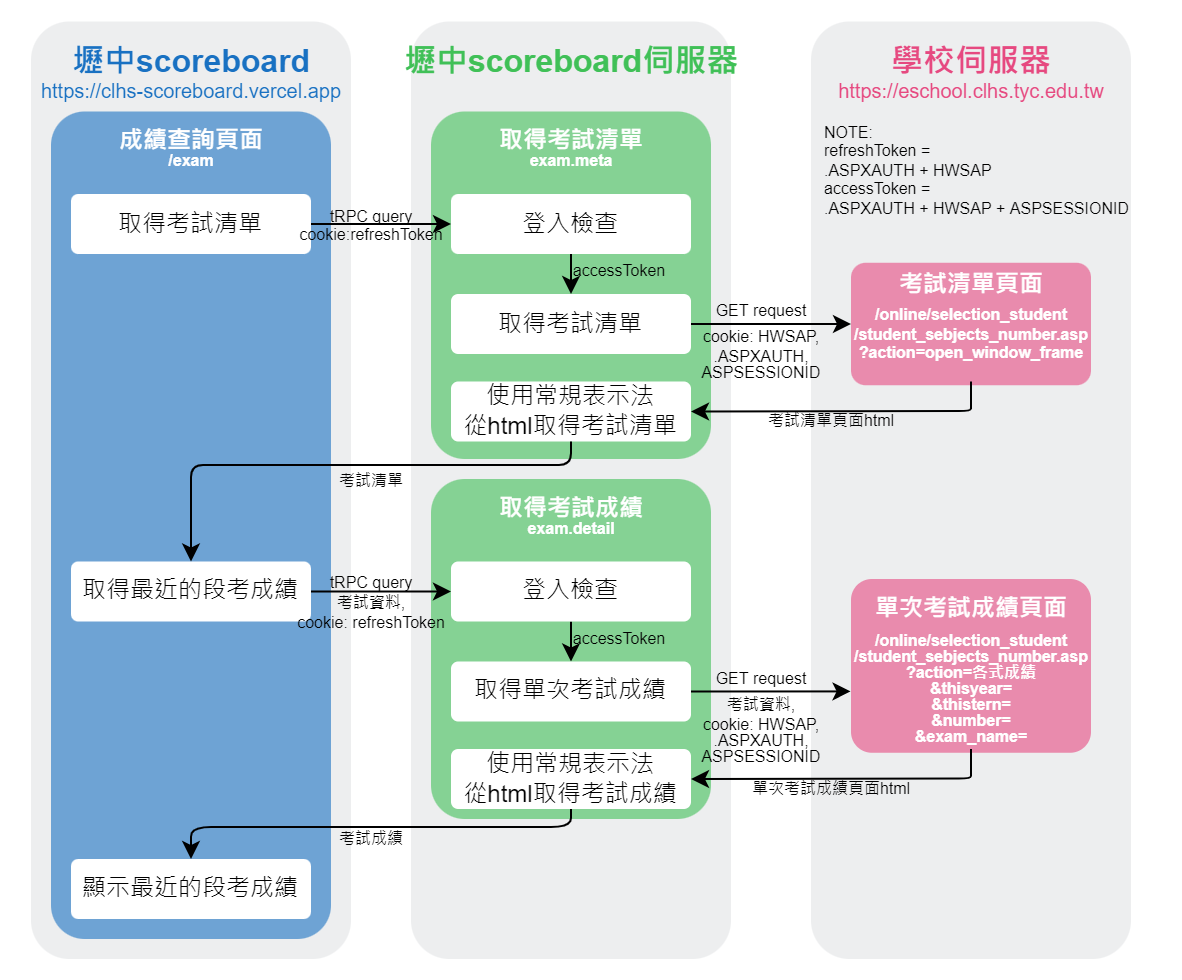

The diagram above was exported from draw.io. Its source (the exported page's mxGraphModel, read from the mxfile embedded in the PNG):
<mxGraphModel dx="466" dy="331" grid="1" gridSize="10" guides="1" tooltips="1" connect="1" arrows="1" fold="1" page="1" pageScale="2" pageWidth="827" pageHeight="1169" background="#FFFFFF" math="0" shadow="0">
  <root>
    <mxCell id="0" />
    <mxCell id="1" parent="0" />
    <mxCell id="83" value="" style="rounded=1;whiteSpace=wrap;html=1;fontColor=#000000;fillColor=#edeeef;strokeColor=none;arcSize=12;comic=0;backgroundOutline=0;shadow=0;sketch=0;" parent="1" vertex="1">
      <mxGeometry x="405" y="11.25" width="160" height="468.75" as="geometry" />
    </mxCell>
    <mxCell id="82" value="" style="rounded=1;whiteSpace=wrap;html=1;fontColor=#000000;fillColor=#edeeef;strokeColor=none;arcSize=12;comic=0;backgroundOutline=0;shadow=0;sketch=0;" parent="1" vertex="1">
      <mxGeometry x="15" y="11.25" width="160" height="468.75" as="geometry" />
    </mxCell>
    <mxCell id="147" value="" style="rounded=1;whiteSpace=wrap;html=1;fillColor=#1971C2;strokeColor=none;fontColor=#000000;arcSize=12;comic=0;backgroundOutline=0;shadow=0;sketch=0;glass=0;opacity=60;" parent="1" vertex="1">
      <mxGeometry x="25" y="56.25" width="140" height="413.75" as="geometry" />
    </mxCell>
    <mxCell id="81" value="" style="rounded=1;whiteSpace=wrap;html=1;fontColor=#000000;fillColor=#edeeef;strokeColor=none;arcSize=12;comic=0;backgroundOutline=0;shadow=0;sketch=0;" parent="1" vertex="1">
      <mxGeometry x="205" y="11.25" width="160" height="468.75" as="geometry" />
    </mxCell>
    <mxCell id="3" value="壢中scoreboard" style="text;html=1;align=center;verticalAlign=middle;resizable=0;points=[];autosize=1;strokeColor=none;fillColor=none;fontColor=#1971c2;fontStyle=1;fontSize=16;arcSize=12;comic=0;backgroundOutline=0;shadow=0;sketch=0;" parent="1" vertex="1">
      <mxGeometry x="30" y="21.25" width="130" height="20" as="geometry" />
    </mxCell>
    <mxCell id="5" value="壢中scoreboard伺服器" style="text;html=1;align=center;verticalAlign=middle;resizable=0;points=[];autosize=1;strokeColor=none;fillColor=none;fontColor=#40c057;fontStyle=1;fontSize=16;arcSize=12;comic=0;backgroundOutline=0;shadow=0;sketch=0;" parent="1" vertex="1">
      <mxGeometry x="195" y="21.25" width="180" height="20" as="geometry" />
    </mxCell>
    <mxCell id="7" value="學校伺服器" style="text;html=1;align=center;verticalAlign=middle;resizable=0;points=[];autosize=1;strokeColor=none;fillColor=none;fontColor=#e64980;fontStyle=1;fontSize=16;arcSize=12;comic=0;backgroundOutline=0;shadow=0;sketch=0;" parent="1" vertex="1">
      <mxGeometry x="435" y="21.25" width="100" height="20" as="geometry" />
    </mxCell>
    <mxCell id="9" value="" style="rounded=1;whiteSpace=wrap;html=1;fillColor=#40C057;strokeColor=none;fontColor=#000000;arcSize=12;comic=0;backgroundOutline=0;shadow=0;sketch=0;glass=0;opacity=60;" parent="1" vertex="1">
      <mxGeometry x="215" y="56.25" width="140" height="173.75" as="geometry" />
    </mxCell>
    <mxCell id="11" value="" style="endArrow=classic;html=1;exitX=1;exitY=0.5;exitDx=0;exitDy=0;entryX=0;entryY=0.5;entryDx=0;entryDy=0;fontColor=#000000;strokeColor=#000000;arcSize=12;comic=0;backgroundOutline=0;shadow=0;sketch=0;" parent="1" edge="1">
      <mxGeometry width="50" height="50" relative="1" as="geometry">
        <mxPoint x="155" y="112.5" as="sourcePoint" />
        <mxPoint x="225" y="112.5" as="targetPoint" />
      </mxGeometry>
    </mxCell>
    <mxCell id="441" style="edgeStyle=none;html=1;exitX=0.5;exitY=1;exitDx=0;exitDy=0;entryX=0.5;entryY=0;entryDx=0;entryDy=0;strokeColor=#000000;" parent="1" source="16" target="21" edge="1">
      <mxGeometry relative="1" as="geometry" />
    </mxCell>
    <mxCell id="16" value="登入檢查" style="rounded=1;whiteSpace=wrap;html=1;fontColor=#000000;fillColor=#FFFFFF;strokeColor=none;arcSize=12;comic=0;backgroundOutline=0;shadow=0;sketch=0;" parent="1" vertex="1">
      <mxGeometry x="225" y="97.5" width="120" height="30" as="geometry" />
    </mxCell>
    <mxCell id="446" style="edgeStyle=none;html=1;entryX=0;entryY=0.5;entryDx=0;entryDy=0;fontSize=8;fontColor=#000000;strokeColor=#000000;" parent="1" source="21" target="244" edge="1">
      <mxGeometry relative="1" as="geometry" />
    </mxCell>
    <mxCell id="21" value="取得考試清單" style="rounded=1;whiteSpace=wrap;html=1;fontColor=#000000;fillColor=#FFFFFF;strokeColor=none;arcSize=12;comic=0;backgroundOutline=0;shadow=0;sketch=0;" parent="1" vertex="1">
      <mxGeometry x="225" y="147.5" width="120" height="30" as="geometry" />
    </mxCell>
    <mxCell id="23" value="&lt;font style=&quot;font-size: 8px&quot;&gt;tRPC query&lt;/font&gt;" style="text;html=1;align=center;verticalAlign=middle;resizable=0;points=[];autosize=1;strokeColor=none;fillColor=none;fontColor=#000000;arcSize=12;comic=0;backgroundOutline=0;shadow=0;sketch=0;" parent="1" vertex="1">
      <mxGeometry x="155" y="97.5" width="60" height="20" as="geometry" />
    </mxCell>
    <mxCell id="34" value="&lt;font style=&quot;font-size: 8px&quot;&gt;GET request&lt;/font&gt;" style="text;html=1;align=center;verticalAlign=middle;resizable=0;points=[];autosize=1;strokeColor=none;fillColor=none;fontColor=#000000;arcSize=12;comic=0;backgroundOutline=0;shadow=0;sketch=0;" parent="1" vertex="1">
      <mxGeometry x="350" y="145" width="60" height="20" as="geometry" />
    </mxCell>
    <mxCell id="38" value="&lt;font style=&quot;font-size: 8px&quot;&gt;考試清單&lt;/font&gt;" style="text;html=1;align=center;verticalAlign=middle;resizable=0;points=[];autosize=1;strokeColor=none;fillColor=none;fontSize=10;fontColor=#000000;arcSize=12;comic=0;backgroundOutline=0;shadow=0;sketch=0;" parent="1" vertex="1">
      <mxGeometry x="160" y="230" width="50" height="20" as="geometry" />
    </mxCell>
    <mxCell id="84" value="取得考試清單" style="text;html=1;align=center;verticalAlign=middle;resizable=0;points=[];autosize=1;strokeColor=none;fillColor=none;fontColor=#FFFFFF;fontStyle=1;arcSize=12;comic=0;backgroundOutline=0;shadow=0;sketch=0;" parent="1" vertex="1">
      <mxGeometry x="240" y="61.25" width="90" height="20" as="geometry" />
    </mxCell>
    <mxCell id="148" value="成績查詢頁面" style="text;html=1;align=center;verticalAlign=middle;resizable=0;points=[];autosize=1;strokeColor=none;fillColor=none;fontColor=#FFFFFF;fontStyle=1;arcSize=12;comic=0;backgroundOutline=0;shadow=0;sketch=0;" parent="1" vertex="1">
      <mxGeometry x="50" y="61.25" width="90" height="20" as="geometry" />
    </mxCell>
    <mxCell id="206" value="取得考試清單" style="rounded=1;whiteSpace=wrap;html=1;fontColor=#000000;fillColor=#FFFFFF;strokeColor=none;arcSize=12;comic=0;backgroundOutline=0;shadow=0;sketch=0;" parent="1" vertex="1">
      <mxGeometry x="35" y="97.5" width="120" height="30" as="geometry" />
    </mxCell>
    <mxCell id="207" value="&lt;font color=&quot;#1971c2&quot; style=&quot;font-size: 10px&quot;&gt;https://clhs-scoreboard.vercel.app&lt;/font&gt;" style="text;html=1;align=center;verticalAlign=middle;resizable=0;points=[];autosize=1;strokeColor=none;fillColor=none;" parent="1" vertex="1">
      <mxGeometry x="10" y="36.25" width="170" height="20" as="geometry" />
    </mxCell>
    <mxCell id="210" value="&lt;font style=&quot;font-size: 10px&quot;&gt;&lt;font style=&quot;font-size: 10px&quot; color=&quot;#e64980&quot;&gt;https://&lt;/font&gt;&lt;font color=&quot;#e64980&quot; style=&quot;font-size: 10px&quot;&gt;eschool.clhs.tyc.edu.tw&lt;/font&gt;&lt;/font&gt;" style="text;html=1;align=center;verticalAlign=middle;resizable=0;points=[];autosize=1;strokeColor=none;fillColor=none;" parent="1" vertex="1">
      <mxGeometry x="410" y="36.25" width="150" height="20" as="geometry" />
    </mxCell>
    <mxCell id="213" value="&lt;span style=&quot;font-weight: 700&quot;&gt;/exam&lt;/span&gt;" style="text;html=1;align=center;verticalAlign=middle;resizable=0;points=[];autosize=1;strokeColor=none;fillColor=none;fontSize=8;fontColor=#FFFFFF;" parent="1" vertex="1">
      <mxGeometry x="75" y="71.25" width="40" height="20" as="geometry" />
    </mxCell>
    <mxCell id="244" value="" style="rounded=1;whiteSpace=wrap;html=1;fontColor=#FFFFFF;fillColor=#E64980;strokeColor=none;arcSize=12;comic=0;backgroundOutline=0;shadow=0;sketch=0;opacity=60;fontStyle=1" parent="1" vertex="1">
      <mxGeometry x="425" y="131.88" width="120" height="61.25" as="geometry" />
    </mxCell>
    <mxCell id="245" value="&lt;span style=&quot;font-size: 12px ; font-weight: 700&quot;&gt;考試清單頁面&lt;br&gt;&lt;/span&gt;" style="text;html=1;align=center;verticalAlign=middle;resizable=0;points=[];autosize=1;strokeColor=none;fillColor=none;fontSize=10;fontColor=#FFFFFF;" parent="1" vertex="1">
      <mxGeometry x="440" y="133.13" width="90" height="20" as="geometry" />
    </mxCell>
    <mxCell id="246" value="&lt;b&gt;/online/selection_student&lt;br&gt;/student_sebjects_number.asp&lt;br&gt;?action=open_window_frame&lt;/b&gt;" style="text;html=1;align=center;verticalAlign=middle;resizable=0;points=[];autosize=1;strokeColor=none;fillColor=none;fontSize=8;fontColor=#FFFFFF;" parent="1" vertex="1">
      <mxGeometry x="420" y="147.5" width="130" height="40" as="geometry" />
    </mxCell>
    <mxCell id="250" value="" style="endArrow=classic;html=1;fontColor=#000000;strokeColor=#000000;arcSize=12;comic=0;backgroundOutline=0;shadow=0;sketch=0;entryX=1;entryY=0.5;entryDx=0;entryDy=0;" parent="1" target="251" edge="1">
      <mxGeometry width="50" height="50" relative="1" as="geometry">
        <mxPoint x="485" y="191.25" as="sourcePoint" />
        <mxPoint x="340" y="201.25" as="targetPoint" />
        <Array as="points">
          <mxPoint x="485" y="201.25" />
          <mxPoint x="485" y="206" />
        </Array>
      </mxGeometry>
    </mxCell>
    <mxCell id="251" value="使用常規表示法&lt;br&gt;從html取得考試清單" style="rounded=1;whiteSpace=wrap;html=1;fontColor=#000000;fillColor=#FFFFFF;strokeColor=none;arcSize=12;comic=0;backgroundOutline=0;shadow=0;sketch=0;" parent="1" vertex="1">
      <mxGeometry x="225" y="191.25" width="120" height="30" as="geometry" />
    </mxCell>
    <mxCell id="252" value="&lt;p style=&quot;line-height: 1&quot;&gt;考試清單頁面html&lt;/p&gt;" style="text;html=1;align=center;verticalAlign=middle;resizable=0;points=[];autosize=1;strokeColor=none;fillColor=none;fontSize=8;fontColor=#000000;" parent="1" vertex="1">
      <mxGeometry x="375" y="196.25" width="80" height="30" as="geometry" />
    </mxCell>
    <mxCell id="255" value="取得最近的段考成績" style="rounded=1;whiteSpace=wrap;html=1;fontColor=#000000;fillColor=#FFFFFF;strokeColor=none;arcSize=12;comic=0;backgroundOutline=0;shadow=0;sketch=0;" parent="1" vertex="1">
      <mxGeometry x="35" y="281.25" width="120" height="30" as="geometry" />
    </mxCell>
    <mxCell id="258" value="" style="endArrow=classic;html=1;fontColor=#000000;strokeColor=#000000;arcSize=12;comic=0;backgroundOutline=0;shadow=0;sketch=0;entryX=0.5;entryY=0;entryDx=0;entryDy=0;" parent="1" target="255" edge="1">
      <mxGeometry width="50" height="50" relative="1" as="geometry">
        <mxPoint x="285" y="221.25" as="sourcePoint" />
        <mxPoint x="160" y="231.25" as="targetPoint" />
        <Array as="points">
          <mxPoint x="285" y="233" />
          <mxPoint x="95" y="233" />
        </Array>
      </mxGeometry>
    </mxCell>
    <mxCell id="273" style="edgeStyle=none;html=1;exitX=0.999;exitY=0.13;exitDx=0;exitDy=0;entryX=0;entryY=0.25;entryDx=0;entryDy=0;fontSize=8;fontColor=#000000;strokeColor=#000000;exitPerimeter=0;" parent="1" edge="1">
      <mxGeometry relative="1" as="geometry">
        <mxPoint x="364.8800000000001" y="331.44999999999993" as="sourcePoint" />
        <Array as="points">
          <mxPoint x="390" y="340" />
          <mxPoint x="390" y="250" />
        </Array>
      </mxGeometry>
    </mxCell>
    <mxCell id="440" value="&lt;span style=&quot;font-weight: 700&quot;&gt;exam.meta&lt;/span&gt;" style="text;html=1;align=center;verticalAlign=middle;resizable=0;points=[];autosize=1;strokeColor=none;fillColor=none;fontSize=8;fontColor=#FFFFFF;" parent="1" vertex="1">
      <mxGeometry x="255" y="71.25" width="60" height="20" as="geometry" />
    </mxCell>
    <mxCell id="444" value="&lt;font color=&quot;#000000&quot; style=&quot;font-size: 8px&quot;&gt;accessToken&lt;/font&gt;" style="text;html=1;align=center;verticalAlign=middle;resizable=0;points=[];autosize=1;strokeColor=none;fillColor=none;" parent="1" vertex="1">
      <mxGeometry x="279" y="125" width="60" height="20" as="geometry" />
    </mxCell>
    <mxCell id="447" value="&lt;div&gt;&lt;span style=&quot;font-size: 8px ; color: rgb(0 , 0 , 0)&quot;&gt;cookie: HWSAP,&lt;/span&gt;&lt;/div&gt;&lt;font color=&quot;#000000&quot; style=&quot;font-size: 8px ; line-height: 1&quot;&gt;&lt;div&gt;&lt;span&gt;.ASPXAUTH,&lt;/span&gt;&lt;/div&gt;&lt;div&gt;&lt;span&gt;ASPSESSIONID&lt;/span&gt;&lt;/div&gt;&lt;/font&gt;" style="text;html=1;align=center;verticalAlign=middle;resizable=0;points=[];autosize=1;strokeColor=none;fillColor=none;" parent="1" vertex="1">
      <mxGeometry x="340" y="156.25" width="80" height="40" as="geometry" />
    </mxCell>
    <mxCell id="448" value="" style="rounded=1;whiteSpace=wrap;html=1;fillColor=#40C057;strokeColor=none;fontColor=#000000;arcSize=12;comic=0;backgroundOutline=0;shadow=0;sketch=0;glass=0;opacity=60;" parent="1" vertex="1">
      <mxGeometry x="215" y="240" width="140" height="170" as="geometry" />
    </mxCell>
    <mxCell id="449" value="" style="endArrow=classic;html=1;exitX=1;exitY=0.5;exitDx=0;exitDy=0;entryX=0;entryY=0.5;entryDx=0;entryDy=0;fontColor=#000000;strokeColor=#000000;arcSize=12;comic=0;backgroundOutline=0;shadow=0;sketch=0;" parent="1" edge="1">
      <mxGeometry width="50" height="50" relative="1" as="geometry">
        <mxPoint x="155" y="296.25" as="sourcePoint" />
        <mxPoint x="225" y="296.25" as="targetPoint" />
      </mxGeometry>
    </mxCell>
    <mxCell id="450" value="&lt;div style=&quot;color: rgb(240 , 240 , 240) ; font-size: 8px&quot;&gt;&lt;font color=&quot;#000000&quot; style=&quot;font-size: 8px&quot;&gt;&lt;span style=&quot;line-height: 1&quot;&gt;考試資料,&lt;/span&gt;&lt;/font&gt;&lt;/div&gt;&lt;div style=&quot;font-size: 8px&quot;&gt;&lt;font style=&quot;font-size: 8px&quot;&gt;cookie: refreshToken&lt;/font&gt;&lt;br&gt;&lt;/div&gt;" style="text;html=1;align=center;verticalAlign=top;resizable=0;points=[];autosize=1;strokeColor=none;fillColor=none;fontSize=10;fontColor=#000000;arcSize=12;comic=0;backgroundOutline=0;shadow=0;sketch=0;" parent="1" vertex="1">
      <mxGeometry x="140" y="291.25" width="90" height="30" as="geometry" />
    </mxCell>
    <mxCell id="451" style="edgeStyle=none;html=1;exitX=0.5;exitY=1;exitDx=0;exitDy=0;entryX=0.5;entryY=0;entryDx=0;entryDy=0;strokeColor=#000000;" parent="1" source="452" target="454" edge="1">
      <mxGeometry relative="1" as="geometry" />
    </mxCell>
    <mxCell id="452" value="登入檢查" style="rounded=1;whiteSpace=wrap;html=1;fontColor=#000000;fillColor=#FFFFFF;strokeColor=none;arcSize=12;comic=0;backgroundOutline=0;shadow=0;sketch=0;" parent="1" vertex="1">
      <mxGeometry x="225" y="281.25" width="120" height="30" as="geometry" />
    </mxCell>
    <mxCell id="473" style="edgeStyle=none;html=1;exitX=1;exitY=0.5;exitDx=0;exitDy=0;entryX=-0.002;entryY=0.647;entryDx=0;entryDy=0;entryPerimeter=0;fontSize=8;fontColor=#000000;strokeColor=#000000;" parent="1" source="454" target="459" edge="1">
      <mxGeometry relative="1" as="geometry" />
    </mxCell>
    <mxCell id="454" value="取得單次考試成績" style="rounded=1;whiteSpace=wrap;html=1;fontColor=#000000;fillColor=#FFFFFF;strokeColor=none;arcSize=12;comic=0;backgroundOutline=0;shadow=0;sketch=0;" parent="1" vertex="1">
      <mxGeometry x="225" y="331.25" width="120" height="30" as="geometry" />
    </mxCell>
    <mxCell id="455" value="&lt;font style=&quot;font-size: 8px&quot;&gt;tRPC query&lt;/font&gt;" style="text;html=1;align=center;verticalAlign=middle;resizable=0;points=[];autosize=1;strokeColor=none;fillColor=none;fontColor=#000000;arcSize=12;comic=0;backgroundOutline=0;shadow=0;sketch=0;" parent="1" vertex="1">
      <mxGeometry x="155" y="281.25" width="60" height="20" as="geometry" />
    </mxCell>
    <mxCell id="456" value="&lt;font style=&quot;font-size: 8px&quot;&gt;GET request&lt;/font&gt;" style="text;html=1;align=center;verticalAlign=middle;resizable=0;points=[];autosize=1;strokeColor=none;fillColor=none;fontColor=#000000;arcSize=12;comic=0;backgroundOutline=0;shadow=0;sketch=0;" parent="1" vertex="1">
      <mxGeometry x="350" y="328.75" width="60" height="20" as="geometry" />
    </mxCell>
    <mxCell id="458" value="取得考試成績" style="text;html=1;align=center;verticalAlign=middle;resizable=0;points=[];autosize=1;strokeColor=none;fillColor=none;fontColor=#FFFFFF;fontStyle=1;arcSize=12;comic=0;backgroundOutline=0;shadow=0;sketch=0;" parent="1" vertex="1">
      <mxGeometry x="240" y="245" width="90" height="20" as="geometry" />
    </mxCell>
    <mxCell id="459" value="" style="rounded=1;whiteSpace=wrap;html=1;fontColor=#FFFFFF;fillColor=#E64980;strokeColor=none;arcSize=12;comic=0;backgroundOutline=0;shadow=0;sketch=0;opacity=60;fontStyle=1" parent="1" vertex="1">
      <mxGeometry x="425" y="290" width="120" height="86.88" as="geometry" />
    </mxCell>
    <mxCell id="460" value="&lt;span style=&quot;font-size: 12px ; font-weight: 700&quot;&gt;單次考試成績頁面&lt;br&gt;&lt;/span&gt;" style="text;html=1;align=center;verticalAlign=middle;resizable=0;points=[];autosize=1;strokeColor=none;fillColor=none;fontSize=10;fontColor=#FFFFFF;" parent="1" vertex="1">
      <mxGeometry x="430" y="295" width="110" height="20" as="geometry" />
    </mxCell>
    <mxCell id="461" value="&lt;div&gt;&lt;b style=&quot;line-height: 1&quot;&gt;/online/selection_student&lt;/b&gt;&lt;/div&gt;&lt;b style=&quot;line-height: 1&quot;&gt;&lt;div&gt;&lt;b style=&quot;line-height: 1&quot;&gt;/student_sebjects_number.asp&lt;/b&gt;&lt;/div&gt;&lt;div&gt;&lt;b style=&quot;line-height: 1&quot;&gt;?action=各式成績&lt;/b&gt;&lt;/div&gt;&lt;div&gt;&lt;b style=&quot;line-height: 1&quot;&gt;&amp;amp;thisyear=&lt;/b&gt;&lt;/div&gt;&lt;div&gt;&lt;b style=&quot;line-height: 1&quot;&gt;&amp;amp;thistern=&lt;/b&gt;&lt;/div&gt;&lt;div&gt;&lt;b style=&quot;line-height: 1&quot;&gt;&amp;amp;number=&lt;/b&gt;&lt;/div&gt;&lt;div&gt;&lt;b style=&quot;line-height: 1&quot;&gt;&amp;amp;exam_name=&lt;/b&gt;&lt;/div&gt;&lt;/b&gt;" style="text;html=1;align=center;verticalAlign=middle;resizable=0;points=[];autosize=1;strokeColor=none;fillColor=none;fontSize=8;fontColor=#FFFFFF;" parent="1" vertex="1">
      <mxGeometry x="420" y="315" width="130" height="60" as="geometry" />
    </mxCell>
    <mxCell id="462" value="" style="endArrow=classic;html=1;fontColor=#000000;strokeColor=#000000;arcSize=12;comic=0;backgroundOutline=0;shadow=0;sketch=0;entryX=1;entryY=0.5;entryDx=0;entryDy=0;" parent="1" target="463" edge="1">
      <mxGeometry width="50" height="50" relative="1" as="geometry">
        <mxPoint x="485" y="375" as="sourcePoint" />
        <mxPoint x="340" y="385" as="targetPoint" />
        <Array as="points">
          <mxPoint x="485" y="385" />
          <mxPoint x="485" y="389.75" />
        </Array>
      </mxGeometry>
    </mxCell>
    <mxCell id="476" style="edgeStyle=none;html=1;exitX=0.5;exitY=1;exitDx=0;exitDy=0;entryX=0.5;entryY=0;entryDx=0;entryDy=0;fontSize=9;strokeColor=#000000;" parent="1" source="463" target="474" edge="1">
      <mxGeometry relative="1" as="geometry">
        <Array as="points">
          <mxPoint x="285" y="414" />
          <mxPoint x="95" y="414" />
        </Array>
      </mxGeometry>
    </mxCell>
    <mxCell id="463" value="使用常規表示法&lt;br&gt;從html取得考試成績" style="rounded=1;whiteSpace=wrap;html=1;fontColor=#000000;fillColor=#FFFFFF;strokeColor=none;arcSize=12;comic=0;backgroundOutline=0;shadow=0;sketch=0;" parent="1" vertex="1">
      <mxGeometry x="225" y="375" width="120" height="30" as="geometry" />
    </mxCell>
    <mxCell id="464" value="&lt;p style=&quot;line-height: 1&quot;&gt;單次考試成績頁面html&lt;/p&gt;" style="text;html=1;align=center;verticalAlign=middle;resizable=0;points=[];autosize=1;strokeColor=none;fillColor=none;fontSize=8;fontColor=#000000;" parent="1" vertex="1">
      <mxGeometry x="370" y="380" width="90" height="30" as="geometry" />
    </mxCell>
    <mxCell id="465" value="&lt;span style=&quot;font-weight: 700&quot;&gt;exam.detail&lt;/span&gt;" style="text;html=1;align=center;verticalAlign=middle;resizable=0;points=[];autosize=1;strokeColor=none;fillColor=none;fontSize=8;fontColor=#FFFFFF;" parent="1" vertex="1">
      <mxGeometry x="255" y="255" width="60" height="20" as="geometry" />
    </mxCell>
    <mxCell id="466" value="&lt;font color=&quot;#000000&quot; style=&quot;font-size: 8px&quot;&gt;accessToken&lt;/font&gt;" style="text;html=1;align=center;verticalAlign=middle;resizable=0;points=[];autosize=1;strokeColor=none;fillColor=none;" parent="1" vertex="1">
      <mxGeometry x="279" y="308.75" width="60" height="20" as="geometry" />
    </mxCell>
    <mxCell id="467" value="&lt;p style=&quot;line-height: 1&quot;&gt;&lt;/p&gt;&lt;div style=&quot;font-size: 8px&quot;&gt;&lt;font color=&quot;#000000&quot; style=&quot;font-size: 8px&quot;&gt;&lt;span style=&quot;line-height: 1&quot;&gt;考試資料,&lt;/span&gt;&lt;/font&gt;&lt;/div&gt;&lt;div style=&quot;font-size: 8px&quot;&gt;&lt;font style=&quot;font-size: 8px&quot;&gt;&lt;span style=&quot;color: rgb(0 , 0 , 0) ; line-height: 1&quot;&gt;cookie: HWSAP,&lt;/span&gt;&lt;br&gt;&lt;/font&gt;&lt;/div&gt;&lt;font color=&quot;#000000&quot; style=&quot;line-height: 1 ; font-size: 8px&quot;&gt;&lt;div&gt;&lt;span&gt;.ASPXAUTH,&lt;/span&gt;&lt;/div&gt;&lt;div&gt;ASPSESSIONID&lt;/div&gt;&lt;/font&gt;&lt;p&gt;&lt;/p&gt;" style="text;html=1;align=center;verticalAlign=middle;resizable=0;points=[];autosize=1;strokeColor=none;fillColor=none;" parent="1" vertex="1">
      <mxGeometry x="340" y="331.25" width="80" height="70" as="geometry" />
    </mxCell>
    <mxCell id="474" value="顯示最近的段考成績" style="rounded=1;whiteSpace=wrap;html=1;fontColor=#000000;fillColor=#FFFFFF;strokeColor=none;arcSize=12;comic=0;backgroundOutline=0;shadow=0;sketch=0;" parent="1" vertex="1">
      <mxGeometry x="35" y="430" width="120" height="30" as="geometry" />
    </mxCell>
    <mxCell id="478" value="&lt;p style=&quot;line-height: 1&quot;&gt;考試成績&lt;/p&gt;" style="text;html=1;align=center;verticalAlign=middle;resizable=0;points=[];autosize=1;strokeColor=none;fillColor=none;fontSize=8;fontColor=#000000;" parent="1" vertex="1">
      <mxGeometry x="160" y="405" width="50" height="30" as="geometry" />
    </mxCell>
    <mxCell id="479" value="NOTE:&lt;br&gt;refreshToken = &lt;br&gt;.ASPXAUTH + HWSAP&lt;br&gt;accessToken =&lt;br&gt;.ASPXAUTH + HWSAP + ASPSESSIONID" style="text;html=1;align=left;verticalAlign=middle;resizable=0;points=[];autosize=1;strokeColor=none;fillColor=none;fontSize=8;fontColor=#000000;" parent="1" vertex="1">
      <mxGeometry x="410" y="56.25" width="170" height="60" as="geometry" />
    </mxCell>
    <mxCell id="12" value="&lt;div&gt;&lt;span style=&quot;font-size: 8px&quot;&gt;cookie:&lt;/span&gt;&lt;span style=&quot;font-size: 8px&quot;&gt;refreshToken&lt;/span&gt;&lt;/div&gt;" style="text;html=1;align=center;verticalAlign=top;resizable=0;points=[];autosize=1;strokeColor=none;fillColor=none;fontSize=10;fontColor=#000000;arcSize=12;comic=0;backgroundOutline=0;shadow=0;sketch=0;" parent="1" vertex="1">
      <mxGeometry x="140" y="105" width="90" height="20" as="geometry" />
    </mxCell>
  </root>
</mxGraphModel>